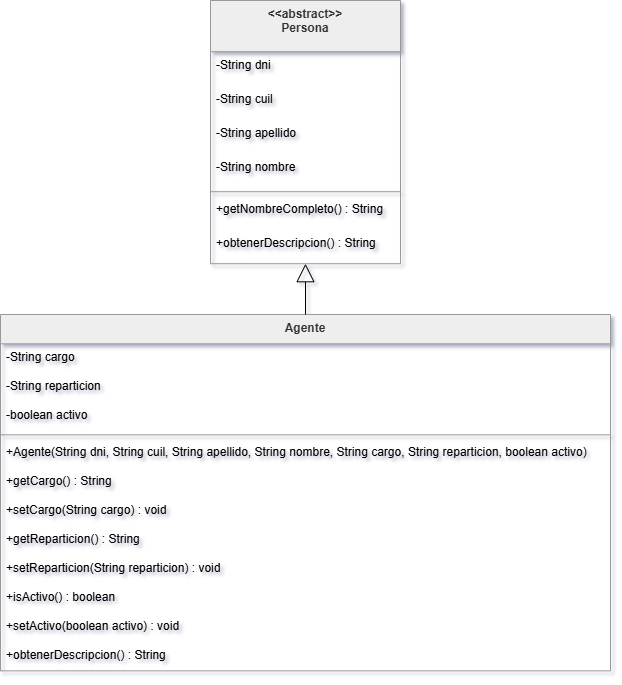

The diagram above was exported from draw.io. Its source (the exported page's mxGraphModel, read from the mxfile embedded in the PNG):
<mxGraphModel dx="1414" dy="751" grid="1" gridSize="10" guides="1" tooltips="1" connect="1" arrows="1" fold="1" page="1" pageScale="1" pageWidth="827" pageHeight="1169" math="0" shadow="0">
  <root>
    <mxCell id="0" />
    <mxCell id="1" parent="0" />
    <mxCell id="2" parent="1" style="swimlane;fontStyle=1;align=center;verticalAlign=top;childLayout=stackLayout;horizontal=1;startSize=51.2;horizontalStack=0;resizeParent=1;resizeParentMax=0;resizeLast=0;collapsible=0;marginBottom=0;fillColor=light-dark(#eeeeee,#1f2020);strokeColor=light-dark(#999999,#cccccc);fontColor=light-dark(#333333,#cccccc);" value="&lt;&lt;abstract&gt;&gt;&#10;Persona" vertex="1">
      <mxGeometry height="263.2" width="190" x="260" y="20" as="geometry" />
    </mxCell>
    <mxCell id="3" parent="2" style="text;strokeColor=none;fillColor=none;align=left;verticalAlign=top;spacingLeft=4;spacingRight=4;overflow=hidden;rotatable=0;points=[[0,0.5],[1,0.5]];portConstraint=eastwest;" value="-String dni" vertex="1">
      <mxGeometry height="34" width="190" y="51.2" as="geometry" />
    </mxCell>
    <mxCell id="4" parent="2" style="text;strokeColor=none;fillColor=none;align=left;verticalAlign=top;spacingLeft=4;spacingRight=4;overflow=hidden;rotatable=0;points=[[0,0.5],[1,0.5]];portConstraint=eastwest;" value="-String cuil" vertex="1">
      <mxGeometry height="34" width="190" y="85.2" as="geometry" />
    </mxCell>
    <mxCell id="5" parent="2" style="text;strokeColor=none;fillColor=none;align=left;verticalAlign=top;spacingLeft=4;spacingRight=4;overflow=hidden;rotatable=0;points=[[0,0.5],[1,0.5]];portConstraint=eastwest;" value="-String apellido" vertex="1">
      <mxGeometry height="34" width="190" y="119.2" as="geometry" />
    </mxCell>
    <mxCell id="6" parent="2" style="text;strokeColor=none;fillColor=none;align=left;verticalAlign=top;spacingLeft=4;spacingRight=4;overflow=hidden;rotatable=0;points=[[0,0.5],[1,0.5]];portConstraint=eastwest;" value="-String nombre" vertex="1">
      <mxGeometry height="34" width="190" y="153.2" as="geometry" />
    </mxCell>
    <mxCell id="7" parent="2" style="line;strokeWidth=1;fillColor=none;align=left;verticalAlign=middle;spacingTop=-1;spacingLeft=3;spacingRight=3;rotatable=0;labelPosition=right;points=[];portConstraint=eastwest;strokeColor=inherit;" vertex="1">
      <mxGeometry height="8" width="190" y="187.2" as="geometry" />
    </mxCell>
    <mxCell id="8" parent="2" style="text;strokeColor=none;fillColor=none;align=left;verticalAlign=top;spacingLeft=4;spacingRight=4;overflow=hidden;rotatable=0;points=[[0,0.5],[1,0.5]];portConstraint=eastwest;" value="+getNombreCompleto() : String" vertex="1">
      <mxGeometry height="34" width="190" y="195.2" as="geometry" />
    </mxCell>
    <mxCell id="9" parent="2" style="text;strokeColor=none;fillColor=none;align=left;verticalAlign=top;spacingLeft=4;spacingRight=4;overflow=hidden;rotatable=0;points=[[0,0.5],[1,0.5]];portConstraint=eastwest;" value="+obtenerDescripcion() : String" vertex="1">
      <mxGeometry height="34" width="190" y="229.2" as="geometry" />
    </mxCell>
    <mxCell id="10" parent="1" style="swimlane;fontStyle=1;align=center;verticalAlign=top;childLayout=stackLayout;horizontal=1;startSize=29.333333333333332;horizontalStack=0;resizeParent=1;resizeParentMax=0;resizeLast=0;collapsible=0;marginBottom=0;fillColor=light-dark(#eeeeee,#1f2020);strokeColor=light-dark(#999999,#cccccc);fontColor=light-dark(#333333,#cccccc);" value="Agente" vertex="1">
      <mxGeometry height="356.3333333333333" width="610" x="50" y="334" as="geometry" />
    </mxCell>
    <mxCell id="11" parent="10" style="text;strokeColor=none;fillColor=none;align=left;verticalAlign=top;spacingLeft=4;spacingRight=4;overflow=hidden;rotatable=0;points=[[0,0.5],[1,0.5]];portConstraint=eastwest;" value="-String cargo" vertex="1">
      <mxGeometry height="29" width="610" y="29.333333333333332" as="geometry" />
    </mxCell>
    <mxCell id="12" parent="10" style="text;strokeColor=none;fillColor=none;align=left;verticalAlign=top;spacingLeft=4;spacingRight=4;overflow=hidden;rotatable=0;points=[[0,0.5],[1,0.5]];portConstraint=eastwest;" value="-String reparticion" vertex="1">
      <mxGeometry height="29" width="610" y="58.33333333333333" as="geometry" />
    </mxCell>
    <mxCell id="13" parent="10" style="text;strokeColor=none;fillColor=none;align=left;verticalAlign=top;spacingLeft=4;spacingRight=4;overflow=hidden;rotatable=0;points=[[0,0.5],[1,0.5]];portConstraint=eastwest;" value="-boolean activo" vertex="1">
      <mxGeometry height="29" width="610" y="87.33333333333333" as="geometry" />
    </mxCell>
    <mxCell id="14" parent="10" style="line;strokeWidth=1;fillColor=none;align=left;verticalAlign=middle;spacingTop=-1;spacingLeft=3;spacingRight=3;rotatable=0;labelPosition=right;points=[];portConstraint=eastwest;strokeColor=inherit;" vertex="1">
      <mxGeometry height="8" width="610" y="116.33333333333333" as="geometry" />
    </mxCell>
    <mxCell id="15" parent="10" style="text;strokeColor=none;fillColor=none;align=left;verticalAlign=top;spacingLeft=4;spacingRight=4;overflow=hidden;rotatable=0;points=[[0,0.5],[1,0.5]];portConstraint=eastwest;" value="+Agente(String dni, String cuil, String apellido, String nombre, String cargo, String reparticion, boolean activo)" vertex="1">
      <mxGeometry height="29" width="610" y="124.33333333333333" as="geometry" />
    </mxCell>
    <mxCell id="16" parent="10" style="text;strokeColor=none;fillColor=none;align=left;verticalAlign=top;spacingLeft=4;spacingRight=4;overflow=hidden;rotatable=0;points=[[0,0.5],[1,0.5]];portConstraint=eastwest;" value="+getCargo() : String" vertex="1">
      <mxGeometry height="29" width="610" y="153.33333333333331" as="geometry" />
    </mxCell>
    <mxCell id="17" parent="10" style="text;strokeColor=none;fillColor=none;align=left;verticalAlign=top;spacingLeft=4;spacingRight=4;overflow=hidden;rotatable=0;points=[[0,0.5],[1,0.5]];portConstraint=eastwest;" value="+setCargo(String cargo) : void" vertex="1">
      <mxGeometry height="29" width="610" y="182.33333333333331" as="geometry" />
    </mxCell>
    <mxCell id="18" parent="10" style="text;strokeColor=none;fillColor=none;align=left;verticalAlign=top;spacingLeft=4;spacingRight=4;overflow=hidden;rotatable=0;points=[[0,0.5],[1,0.5]];portConstraint=eastwest;" value="+getReparticion() : String" vertex="1">
      <mxGeometry height="29" width="610" y="211.33333333333331" as="geometry" />
    </mxCell>
    <mxCell id="19" parent="10" style="text;strokeColor=none;fillColor=none;align=left;verticalAlign=top;spacingLeft=4;spacingRight=4;overflow=hidden;rotatable=0;points=[[0,0.5],[1,0.5]];portConstraint=eastwest;" value="+setReparticion(String reparticion) : void" vertex="1">
      <mxGeometry height="29" width="610" y="240.33333333333331" as="geometry" />
    </mxCell>
    <mxCell id="20" parent="10" style="text;strokeColor=none;fillColor=none;align=left;verticalAlign=top;spacingLeft=4;spacingRight=4;overflow=hidden;rotatable=0;points=[[0,0.5],[1,0.5]];portConstraint=eastwest;" value="+isActivo() : boolean" vertex="1">
      <mxGeometry height="29" width="610" y="269.3333333333333" as="geometry" />
    </mxCell>
    <mxCell id="21" parent="10" style="text;strokeColor=none;fillColor=none;align=left;verticalAlign=top;spacingLeft=4;spacingRight=4;overflow=hidden;rotatable=0;points=[[0,0.5],[1,0.5]];portConstraint=eastwest;" value="+setActivo(boolean activo) : void" vertex="1">
      <mxGeometry height="29" width="610" y="298.3333333333333" as="geometry" />
    </mxCell>
    <mxCell id="22" parent="10" style="text;strokeColor=none;fillColor=none;align=left;verticalAlign=top;spacingLeft=4;spacingRight=4;overflow=hidden;rotatable=0;points=[[0,0.5],[1,0.5]];portConstraint=eastwest;" value="+obtenerDescripcion() : String" vertex="1">
      <mxGeometry height="29" width="610" y="327.3333333333333" as="geometry" />
    </mxCell>
    <mxCell id="23" edge="1" parent="1" source="2" style="curved=1;startArrow=block;startSize=16;startFill=0;endArrow=none;exitX=0.5;exitY=1;entryX=0.5;entryY=0;rounded=0;" target="10" value="">
      <mxGeometry relative="1" as="geometry">
        <Array as="points" />
      </mxGeometry>
    </mxCell>
  </root>
</mxGraphModel>